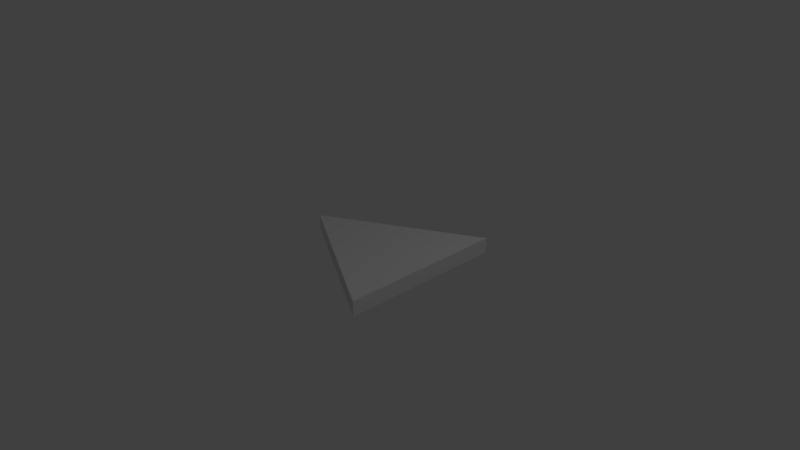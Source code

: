 # Source: arrow.blend  (saved by Blender 2.78.0; exported with 4.5.12 LTS)
import bpy
from mathutils import Matrix  # noqa: F401  (used for matrix-valued properties, if any)

bpy.ops.wm.read_factory_settings(use_empty=True)
scene = bpy.context.scene
scene.name = 'Scene'

# ---- collections
col_collection_1 = bpy.data.collections.new('Collection 1'); scene.collection.children.link(col_collection_1)

# ---- world
world_world = bpy.data.worlds.new('World'); scene.world = world_world
world_world.color = (0.05088, 0.05088, 0.05088)
world_world.use_sun_shadow = False
world_world.sun_shadow_jitter_overblur = 0.0
world_world.cycles.sampling_method = 'MANUAL'

# ---- cameras
cam_camera = bpy.data.cameras.new('Camera')
cam_camera.clip_end = 100.0
cam_camera.lens = 35.0
cam_camera.sensor_width = 32.0
cam_camera.sensor_height = 18.0
cam_camera.ortho_scale = 7.314
cam_camera.dof.focus_distance = 0.0
cam_camera.dof.aperture_fstop = 128.0

# ---- lights
light_lamp = bpy.data.lights.new('Lamp', 'POINT')
light_lamp.transmission_factor = 0.0
light_lamp.cutoff_distance = 30.0
light_lamp.energy = 100.0
light_lamp.shadow_buffer_clip_start = 1.001
light_lamp.shadow_soft_size = 0.1
light_lamp.shadow_maximum_resolution = 0.006
light_lamp.use_absolute_resolution = True

# ---- meshes
me_plane = bpy.data.meshes.new('Plane')
me_plane.from_pydata([(1.0, -1.126, -0.002044), (1.0, 1.126, -0.002044), (-1.0, 0.0, 0.0), (1.0, -1.126, 0.202), (1.0, 1.126, 0.202), (-1.0, 0.0, 0.2)], [], [(2, 1, 0), (5, 3, 4), (1, 2, 5, 4), (2, 0, 3, 5), (0, 1, 4, 3)])
me_plane.use_remesh_preserve_volume = False
me_plane.use_remesh_preserve_attributes = False
me_plane.use_mirror_vertex_groups = False
me_plane.update()

# ---- objects
ob_plane = bpy.data.objects.new('Plane', me_plane)
ob_lamp = bpy.data.objects.new('Lamp', light_lamp)
ob_camera = bpy.data.objects.new('Camera', cam_camera)

# ---- transforms, parenting, visibility, modifiers, constraints
ob_plane.location = (0.0, 0.0, 0.0)
ob_plane.lineart.crease_threshold = 0.0
ob_lamp.location = (4.076, 1.005, 5.904)
ob_lamp.rotation_euler = (0.6503, 0.05522, 1.866)
ob_lamp.lock_rotations_4d = False
ob_lamp.empty_display_type = 'ARROWS'
ob_lamp.color = (0.0, 0.0, 0.0, 0.0)
ob_lamp.lineart.crease_threshold = 0.0
ob_camera.location = (7.481, -6.508, 5.344)
ob_camera.rotation_euler = (1.109, 0.0, 0.8149)
ob_camera.lock_rotations_4d = False
ob_camera.empty_display_type = 'ARROWS'
ob_camera.color = (0.0, 0.0, 0.0, 0.0)
ob_camera.display_type = 'WIRE'
ob_camera.lineart.crease_threshold = 0.0

# ---- collection membership
col_collection_1.objects.link(ob_plane)
col_collection_1.objects.link(ob_lamp)
col_collection_1.objects.link(ob_camera)

# ---- scene / render settings (as saved in the file)
scene.camera = ob_camera
scene.frame_start = 1; scene.frame_end = 250; scene.frame_set(1)
scene.render.engine = 'BLENDER_EEVEE_NEXT'
scene.render.resolution_percentage = 50
scene.render.dither_intensity = 0.0
scene.cycles.use_denoising = False
scene.cycles.samples = 128
scene.cycles.sampling_pattern = 'TABULATED_SOBOL'
scene.cycles.light_sampling_threshold = 0.0
scene.cycles.use_adaptive_sampling = False
scene.cycles.use_light_tree = False
scene.cycles.blur_glossy = 0.0
scene.cycles.sample_clamp_indirect = 0.0
scene.view_settings.view_transform = 'Standard'
bpy.context.view_layer.update()
